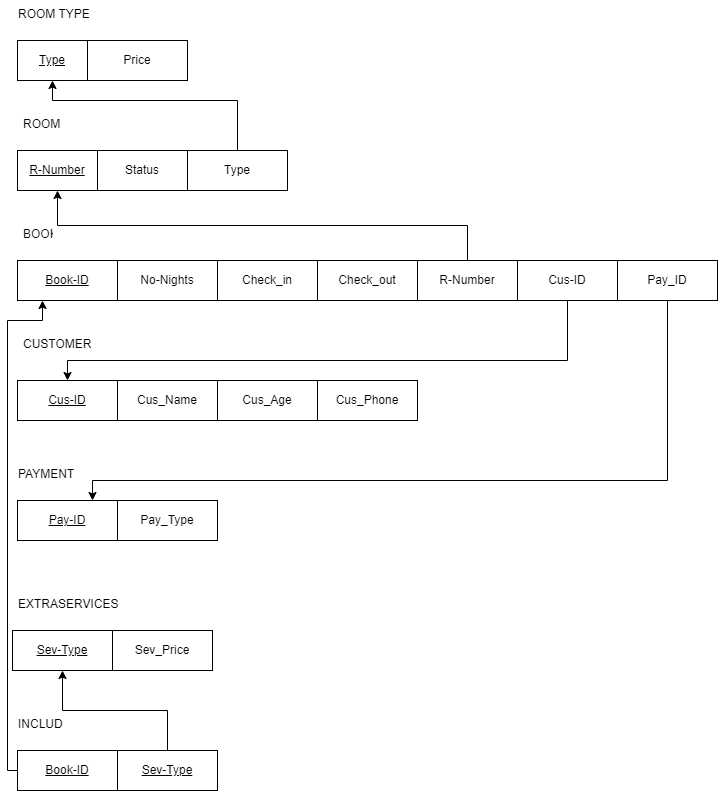

The diagram above was exported from draw.io. Its source (the exported page's mxGraphModel, read from the mxfile embedded in the PNG):
<mxGraphModel dx="2074" dy="1156" grid="1" gridSize="10" guides="1" tooltips="1" connect="1" arrows="1" fold="1" page="1" pageScale="1" pageWidth="850" pageHeight="1100" math="0" shadow="0">
  <root>
    <mxCell id="0" />
    <mxCell id="1" parent="0" />
    <mxCell id="SNFCFPGhrhXcZJtaQXOA-6" value="&lt;u&gt;Type&lt;/u&gt;" style="whiteSpace=wrap;html=1;align=center;" vertex="1" parent="1">
      <mxGeometry x="70" y="70" width="70" height="40" as="geometry" />
    </mxCell>
    <mxCell id="SNFCFPGhrhXcZJtaQXOA-7" value="Price" style="whiteSpace=wrap;html=1;align=center;" vertex="1" parent="1">
      <mxGeometry x="140" y="70" width="100" height="40" as="geometry" />
    </mxCell>
    <mxCell id="SNFCFPGhrhXcZJtaQXOA-8" value="ROOM TYPE" style="text;strokeColor=none;fillColor=none;spacingLeft=4;spacingRight=4;overflow=hidden;rotatable=0;points=[[0,0.5],[1,0.5]];portConstraint=eastwest;fontSize=12;whiteSpace=wrap;html=1;" vertex="1" parent="1">
      <mxGeometry x="65" y="30" width="95" height="30" as="geometry" />
    </mxCell>
    <mxCell id="SNFCFPGhrhXcZJtaQXOA-9" value="ROOM" style="text;strokeColor=none;fillColor=none;spacingLeft=4;spacingRight=4;overflow=hidden;rotatable=0;points=[[0,0.5],[1,0.5]];portConstraint=eastwest;fontSize=12;whiteSpace=wrap;html=1;" vertex="1" parent="1">
      <mxGeometry x="70" y="140" width="50" height="30" as="geometry" />
    </mxCell>
    <mxCell id="SNFCFPGhrhXcZJtaQXOA-10" value="&lt;u&gt;R-Number&lt;/u&gt;" style="whiteSpace=wrap;html=1;align=center;" vertex="1" parent="1">
      <mxGeometry x="70" y="180" width="80" height="40" as="geometry" />
    </mxCell>
    <mxCell id="SNFCFPGhrhXcZJtaQXOA-13" value="Status" style="whiteSpace=wrap;html=1;align=center;" vertex="1" parent="1">
      <mxGeometry x="150" y="180" width="90" height="40" as="geometry" />
    </mxCell>
    <mxCell id="SNFCFPGhrhXcZJtaQXOA-16" style="edgeStyle=orthogonalEdgeStyle;rounded=0;orthogonalLoop=1;jettySize=auto;html=1;entryX=0.5;entryY=1;entryDx=0;entryDy=0;" edge="1" parent="1" source="SNFCFPGhrhXcZJtaQXOA-14" target="SNFCFPGhrhXcZJtaQXOA-6">
      <mxGeometry relative="1" as="geometry">
        <Array as="points">
          <mxPoint x="290" y="130" />
          <mxPoint x="105" y="130" />
        </Array>
      </mxGeometry>
    </mxCell>
    <mxCell id="SNFCFPGhrhXcZJtaQXOA-14" value="Type" style="whiteSpace=wrap;html=1;align=center;" vertex="1" parent="1">
      <mxGeometry x="240" y="180" width="100" height="40" as="geometry" />
    </mxCell>
    <mxCell id="SNFCFPGhrhXcZJtaQXOA-17" value="BOOK" style="text;strokeColor=none;fillColor=none;spacingLeft=4;spacingRight=4;overflow=hidden;rotatable=0;points=[[0,0.5],[1,0.5]];portConstraint=eastwest;fontSize=12;whiteSpace=wrap;html=1;" vertex="1" parent="1">
      <mxGeometry x="70" y="250" width="40" height="30" as="geometry" />
    </mxCell>
    <mxCell id="SNFCFPGhrhXcZJtaQXOA-18" value="&lt;u&gt;Book-ID&lt;/u&gt;" style="whiteSpace=wrap;html=1;align=center;" vertex="1" parent="1">
      <mxGeometry x="70" y="290" width="100" height="40" as="geometry" />
    </mxCell>
    <mxCell id="SNFCFPGhrhXcZJtaQXOA-19" value="No-Nights" style="whiteSpace=wrap;html=1;align=center;" vertex="1" parent="1">
      <mxGeometry x="170" y="290" width="100" height="40" as="geometry" />
    </mxCell>
    <mxCell id="SNFCFPGhrhXcZJtaQXOA-20" value="Check_in" style="whiteSpace=wrap;html=1;align=center;" vertex="1" parent="1">
      <mxGeometry x="270" y="290" width="100" height="40" as="geometry" />
    </mxCell>
    <mxCell id="SNFCFPGhrhXcZJtaQXOA-21" value="Check_out" style="whiteSpace=wrap;html=1;align=center;" vertex="1" parent="1">
      <mxGeometry x="370" y="290" width="100" height="40" as="geometry" />
    </mxCell>
    <mxCell id="SNFCFPGhrhXcZJtaQXOA-23" style="edgeStyle=orthogonalEdgeStyle;rounded=0;orthogonalLoop=1;jettySize=auto;html=1;exitX=0.5;exitY=0;exitDx=0;exitDy=0;entryX=0.5;entryY=1;entryDx=0;entryDy=0;" edge="1" parent="1" source="SNFCFPGhrhXcZJtaQXOA-22" target="SNFCFPGhrhXcZJtaQXOA-10">
      <mxGeometry relative="1" as="geometry" />
    </mxCell>
    <mxCell id="SNFCFPGhrhXcZJtaQXOA-22" value="R-Number" style="whiteSpace=wrap;html=1;align=center;" vertex="1" parent="1">
      <mxGeometry x="470" y="290" width="100" height="40" as="geometry" />
    </mxCell>
    <mxCell id="SNFCFPGhrhXcZJtaQXOA-24" value="PAYMENT" style="text;strokeColor=none;fillColor=none;spacingLeft=4;spacingRight=4;overflow=hidden;rotatable=0;points=[[0,0.5],[1,0.5]];portConstraint=eastwest;fontSize=12;whiteSpace=wrap;html=1;" vertex="1" parent="1">
      <mxGeometry x="65" y="490" width="70" height="30" as="geometry" />
    </mxCell>
    <mxCell id="SNFCFPGhrhXcZJtaQXOA-25" value="CUSTOMER" style="text;strokeColor=none;fillColor=none;spacingLeft=4;spacingRight=4;overflow=hidden;rotatable=0;points=[[0,0.5],[1,0.5]];portConstraint=eastwest;fontSize=12;whiteSpace=wrap;html=1;" vertex="1" parent="1">
      <mxGeometry x="70" y="360" width="90" height="38.57" as="geometry" />
    </mxCell>
    <mxCell id="SNFCFPGhrhXcZJtaQXOA-26" value="&lt;u&gt;Cus-ID&lt;/u&gt;" style="whiteSpace=wrap;html=1;align=center;" vertex="1" parent="1">
      <mxGeometry x="70" y="410" width="100" height="40" as="geometry" />
    </mxCell>
    <mxCell id="SNFCFPGhrhXcZJtaQXOA-27" value="Cus_Name" style="whiteSpace=wrap;html=1;align=center;" vertex="1" parent="1">
      <mxGeometry x="170" y="410" width="100" height="40" as="geometry" />
    </mxCell>
    <mxCell id="SNFCFPGhrhXcZJtaQXOA-28" value="Cus_Age" style="whiteSpace=wrap;html=1;align=center;" vertex="1" parent="1">
      <mxGeometry x="270" y="410" width="100" height="40" as="geometry" />
    </mxCell>
    <mxCell id="SNFCFPGhrhXcZJtaQXOA-29" value="Cus_Phone" style="whiteSpace=wrap;html=1;align=center;" vertex="1" parent="1">
      <mxGeometry x="370" y="410" width="100" height="40" as="geometry" />
    </mxCell>
    <mxCell id="SNFCFPGhrhXcZJtaQXOA-31" style="edgeStyle=orthogonalEdgeStyle;rounded=0;orthogonalLoop=1;jettySize=auto;html=1;exitX=0.5;exitY=1;exitDx=0;exitDy=0;" edge="1" parent="1" source="SNFCFPGhrhXcZJtaQXOA-30" target="SNFCFPGhrhXcZJtaQXOA-26">
      <mxGeometry relative="1" as="geometry">
        <Array as="points">
          <mxPoint x="620" y="390" />
          <mxPoint x="120" y="390" />
        </Array>
      </mxGeometry>
    </mxCell>
    <mxCell id="SNFCFPGhrhXcZJtaQXOA-30" value="Cus-ID" style="whiteSpace=wrap;html=1;align=center;" vertex="1" parent="1">
      <mxGeometry x="570" y="290" width="100" height="40" as="geometry" />
    </mxCell>
    <mxCell id="SNFCFPGhrhXcZJtaQXOA-32" value="&lt;u&gt;Pay-ID&lt;/u&gt;" style="whiteSpace=wrap;html=1;align=center;" vertex="1" parent="1">
      <mxGeometry x="70" y="530" width="100" height="40" as="geometry" />
    </mxCell>
    <mxCell id="SNFCFPGhrhXcZJtaQXOA-33" value="Pay_Type" style="whiteSpace=wrap;html=1;align=center;" vertex="1" parent="1">
      <mxGeometry x="170" y="530" width="100" height="40" as="geometry" />
    </mxCell>
    <mxCell id="SNFCFPGhrhXcZJtaQXOA-35" style="edgeStyle=orthogonalEdgeStyle;rounded=0;orthogonalLoop=1;jettySize=auto;html=1;entryX=0.75;entryY=0;entryDx=0;entryDy=0;" edge="1" parent="1" source="SNFCFPGhrhXcZJtaQXOA-34" target="SNFCFPGhrhXcZJtaQXOA-32">
      <mxGeometry relative="1" as="geometry">
        <Array as="points">
          <mxPoint x="720" y="510" />
          <mxPoint x="145" y="510" />
        </Array>
      </mxGeometry>
    </mxCell>
    <mxCell id="SNFCFPGhrhXcZJtaQXOA-34" value="Pay_ID" style="whiteSpace=wrap;html=1;align=center;" vertex="1" parent="1">
      <mxGeometry x="670" y="290" width="100" height="40" as="geometry" />
    </mxCell>
    <mxCell id="SNFCFPGhrhXcZJtaQXOA-36" value="EXTRASERVICES" style="text;strokeColor=none;fillColor=none;spacingLeft=4;spacingRight=4;overflow=hidden;rotatable=0;points=[[0,0.5],[1,0.5]];portConstraint=eastwest;fontSize=12;whiteSpace=wrap;html=1;" vertex="1" parent="1">
      <mxGeometry x="65" y="620" width="115" height="30" as="geometry" />
    </mxCell>
    <mxCell id="SNFCFPGhrhXcZJtaQXOA-37" value="&lt;u&gt;Sev-Type&lt;/u&gt;" style="whiteSpace=wrap;html=1;align=center;" vertex="1" parent="1">
      <mxGeometry x="65" y="660" width="100" height="40" as="geometry" />
    </mxCell>
    <mxCell id="SNFCFPGhrhXcZJtaQXOA-38" value="Sev_Price" style="whiteSpace=wrap;html=1;align=center;" vertex="1" parent="1">
      <mxGeometry x="165" y="660" width="100" height="40" as="geometry" />
    </mxCell>
    <mxCell id="SNFCFPGhrhXcZJtaQXOA-39" value="INCLUDE" style="text;strokeColor=none;fillColor=none;spacingLeft=4;spacingRight=4;overflow=hidden;rotatable=0;points=[[0,0.5],[1,0.5]];portConstraint=eastwest;fontSize=12;whiteSpace=wrap;html=1;" vertex="1" parent="1">
      <mxGeometry x="65" y="740" width="55" height="30" as="geometry" />
    </mxCell>
    <mxCell id="SNFCFPGhrhXcZJtaQXOA-42" style="edgeStyle=orthogonalEdgeStyle;rounded=0;orthogonalLoop=1;jettySize=auto;html=1;exitX=0;exitY=0.5;exitDx=0;exitDy=0;entryX=0.25;entryY=1;entryDx=0;entryDy=0;" edge="1" parent="1" source="SNFCFPGhrhXcZJtaQXOA-40" target="SNFCFPGhrhXcZJtaQXOA-18">
      <mxGeometry relative="1" as="geometry">
        <mxPoint x="60" y="480" as="targetPoint" />
        <Array as="points">
          <mxPoint x="60" y="800" />
          <mxPoint x="60" y="350" />
          <mxPoint x="95" y="350" />
        </Array>
      </mxGeometry>
    </mxCell>
    <mxCell id="SNFCFPGhrhXcZJtaQXOA-40" value="&lt;u&gt;Book-ID&lt;/u&gt;" style="whiteSpace=wrap;html=1;align=center;" vertex="1" parent="1">
      <mxGeometry x="70" y="780" width="100" height="40" as="geometry" />
    </mxCell>
    <mxCell id="SNFCFPGhrhXcZJtaQXOA-43" style="edgeStyle=orthogonalEdgeStyle;rounded=0;orthogonalLoop=1;jettySize=auto;html=1;exitX=0.5;exitY=0;exitDx=0;exitDy=0;entryX=0.5;entryY=1;entryDx=0;entryDy=0;" edge="1" parent="1" source="SNFCFPGhrhXcZJtaQXOA-41" target="SNFCFPGhrhXcZJtaQXOA-37">
      <mxGeometry relative="1" as="geometry" />
    </mxCell>
    <mxCell id="SNFCFPGhrhXcZJtaQXOA-41" value="&lt;u&gt;Sev-Type&lt;/u&gt;" style="whiteSpace=wrap;html=1;align=center;" vertex="1" parent="1">
      <mxGeometry x="170" y="780" width="100" height="40" as="geometry" />
    </mxCell>
  </root>
</mxGraphModel>